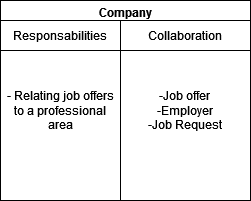

The diagram above was exported from draw.io. Its source (the exported page's mxGraphModel, read from the mxfile embedded in the PNG):
<mxGraphModel dx="1434" dy="746" grid="1" gridSize="10" guides="1" tooltips="1" connect="1" arrows="1" fold="1" page="1" pageScale="1" pageWidth="827" pageHeight="1169" math="0" shadow="0">
  <root>
    <mxCell id="0" />
    <mxCell id="1" parent="0" />
    <mxCell id="jAyS2RQnc7b8uK726bsJ-1" value="Company" style="swimlane;whiteSpace=wrap;html=1;" vertex="1" parent="1">
      <mxGeometry x="200" y="70" width="250" height="200" as="geometry" />
    </mxCell>
    <mxCell id="jAyS2RQnc7b8uK726bsJ-2" value="- Relating job offers to a professional area" style="rounded=0;whiteSpace=wrap;html=1;" vertex="1" parent="jAyS2RQnc7b8uK726bsJ-1">
      <mxGeometry y="20" width="120" height="180" as="geometry" />
    </mxCell>
    <mxCell id="jAyS2RQnc7b8uK726bsJ-3" value="-Job offer&lt;br&gt;-Employer&lt;br&gt;-Job Request" style="rounded=0;whiteSpace=wrap;html=1;" vertex="1" parent="jAyS2RQnc7b8uK726bsJ-1">
      <mxGeometry x="120" y="20" width="130" height="180" as="geometry" />
    </mxCell>
    <mxCell id="jAyS2RQnc7b8uK726bsJ-4" value="Responsabilities" style="rounded=0;whiteSpace=wrap;html=1;" vertex="1" parent="jAyS2RQnc7b8uK726bsJ-1">
      <mxGeometry y="20" width="120" height="30" as="geometry" />
    </mxCell>
    <mxCell id="jAyS2RQnc7b8uK726bsJ-5" value="Collaboration" style="rounded=0;whiteSpace=wrap;html=1;" vertex="1" parent="jAyS2RQnc7b8uK726bsJ-1">
      <mxGeometry x="120" y="20" width="130" height="30" as="geometry" />
    </mxCell>
  </root>
</mxGraphModel>